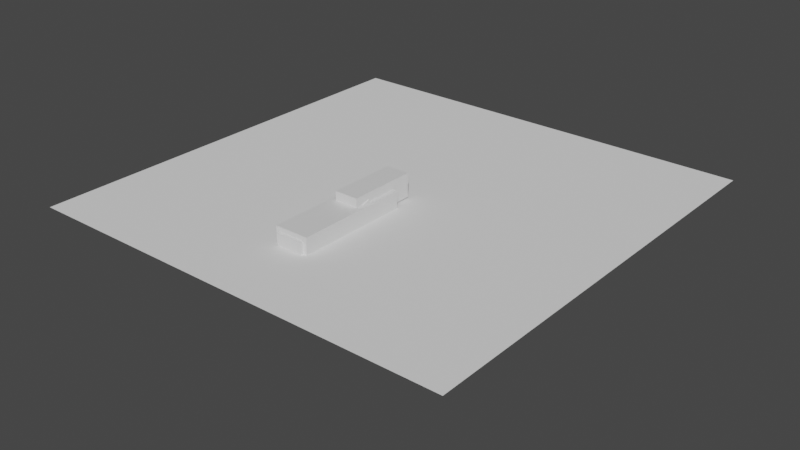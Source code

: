 # Source: pistol.blend  (saved by Blender 2.91.10; exported with 4.5.12 LTS)
import bpy
from mathutils import Matrix  # noqa: F401  (used for matrix-valued properties, if any)

bpy.ops.wm.read_factory_settings(use_empty=True)
scene = bpy.context.scene
scene.name = 'Scene'

# ---- collections
col_collection = bpy.data.collections.new('Collection'); scene.collection.children.link(col_collection)

# ---- materials (node trees are filled in below, after node groups)
mat_default_obj = bpy.data.materials.new('Default OBJ')
mat_default_obj.use_transparent_shadow = False

# ---- material node trees
mat_default_obj.use_nodes = True; mat_default_obj.node_tree.nodes.clear()
_N = mat_default_obj.node_tree.nodes; _L = mat_default_obj.node_tree.links
n0 = _N.new('ShaderNodeBsdfPrincipled'); n0.name = 'Principled BSDF'; n0.location = (10, 300)
n0.distribution = 'GGX'
n0.subsurface_method = 'BURLEY'
n0.inputs[3].default_value = 1.45
n0.inputs[27].default_value = (0.0, 0.0, 0.0, 1.0)
n0.inputs[28].default_value = 1.0
n1 = _N.new('ShaderNodeOutputMaterial'); n1.name = 'Material Output'; n1.location = (320, 270)
_L.new(n0.outputs[0], n1.inputs[0])
n1.is_active_output = True

# ---- world
world_world = bpy.data.worlds.new('World'); scene.world = world_world
world_world.use_nodes = True; world_world.node_tree.nodes.clear()
_N = world_world.node_tree.nodes; _L = world_world.node_tree.links
n0 = _N.new('ShaderNodeOutputWorld'); n0.name = 'World Output'; n0.location = (300, 300)
n1 = _N.new('ShaderNodeBackground'); n1.name = 'Background'; n1.location = (10, 300)
n1.inputs[0].default_value = (0.05088, 0.05088, 0.05088, 1.0)
_L.new(n1.outputs[0], n0.inputs[0])
n0.is_active_output = True
world_world.color = (0.05088, 0.05088, 0.05088)
world_world.use_sun_shadow = False
world_world.sun_shadow_jitter_overblur = 0.0

# ---- meshes
me_cube_001 = bpy.data.meshes.new('Cube.001')
me_cube_001.from_pydata([(-0.03, -0.04839, -0.1571), (-0.03, -0.04839, -0.1571), (-0.03, -0.04839, -0.1571), (-0.03, -0.009566, -0.01225), (-0.03, -0.009566, -0.01225), (-0.03, -0.009566, -0.01225), (-0.03, 0.04839, -0.02778), (-0.03, 0.04839, -0.02778), (-0.03, 0.04839, -0.02778), (-0.03, 0.009566, -0.1727), (-0.03, 0.009566, -0.1727), (-0.03, 0.009566, -0.1727), (0.03, 0.04839, -0.02778), (0.03, 0.04839, -0.02778), (0.03, 0.04839, -0.02778), (0.03, 0.009566, -0.1727), (0.03, 0.009566, -0.1727), (0.03, 0.009566, -0.1727), (0.03, -0.009566, -0.01225), (0.03, -0.009566, -0.01225), (0.03, -0.009566, -0.01225), (0.03, -0.04839, -0.1571), (0.03, -0.04839, -0.1571), (0.03, -0.04839, -0.1571), (-0.03, -0.009566, -0.05888), (-0.03, -0.009566, -0.05888), (-0.03, -0.009566, -0.05888), (-0.03, -0.009566, 0.03247), (-0.03, -0.009566, 0.03247), (-0.03, -0.009566, 0.03247), (-0.03, 0.2455, 0.03247), (-0.03, 0.2455, 0.03247), (-0.03, 0.2455, 0.03247), (-0.03, 0.2455, -0.05888), (-0.03, 0.2455, -0.05888), (-0.03, 0.2455, -0.05888), (0.03, 0.2455, 0.03247), (0.03, 0.2455, 0.03247), (0.03, 0.2455, 0.03247), (0.03, 0.2455, -0.05888), (0.03, 0.2455, -0.05888), (0.03, 0.2455, -0.05888), (0.03, -0.009566, 0.03247), (0.03, -0.009566, 0.03247), (0.03, -0.009566, 0.03247), (0.03, -0.009566, -0.05888), (0.03, -0.009566, -0.05888), (0.03, -0.009566, -0.05888), (-1.074e-14, 0.2605, 0.02057), (-1.074e-14, 0.2605, 0.02057), (-1.074e-14, 0.2605, 0.02057), (-9.823e-15, 0.2305, 0.02057), (-9.823e-15, 0.2305, 0.02057), (-9.823e-15, 0.2305, 0.02057), (0.004097, 0.2305, 0.02017), (0.004097, 0.2305, 0.02017), (0.004097, 0.2305, 0.02017), (0.004097, 0.2605, 0.02017), (0.004097, 0.2605, 0.02017), (0.004097, 0.2605, 0.02017), (0.008036, 0.2305, 0.01898), (0.008036, 0.2305, 0.01898), (0.008036, 0.2305, 0.01898), (0.008036, 0.2605, 0.01898), (0.008036, 0.2605, 0.01898), (0.008036, 0.2605, 0.01898), (0.01167, 0.2305, 0.01704), (0.01167, 0.2305, 0.01704), (0.01167, 0.2305, 0.01704), (0.01167, 0.2605, 0.01704), (0.01167, 0.2605, 0.01704), (0.01167, 0.2605, 0.01704), (0.01485, 0.2305, 0.01442), (0.01485, 0.2305, 0.01442), (0.01485, 0.2305, 0.01442), (0.01485, 0.2605, 0.01442), (0.01485, 0.2605, 0.01442), (0.01485, 0.2605, 0.01442), (0.01746, 0.2305, 0.01124), (0.01746, 0.2305, 0.01124), (0.01746, 0.2305, 0.01124), (0.01746, 0.2605, 0.01124), (0.01746, 0.2605, 0.01124), (0.01746, 0.2605, 0.01124), (0.0194, 0.2305, 0.007611), (0.0194, 0.2305, 0.007611), (0.0194, 0.2305, 0.007611), (0.0194, 0.2605, 0.007611), (0.0194, 0.2605, 0.007611), (0.0194, 0.2605, 0.007611), (0.0206, 0.2305, 0.003671), (0.0206, 0.2305, 0.003671), (0.0206, 0.2305, 0.003671), (0.0206, 0.2605, 0.003671), (0.0206, 0.2605, 0.003671), (0.0206, 0.2605, 0.003671), (0.021, 0.2305, -0.0004259), (0.021, 0.2305, -0.0004259), (0.021, 0.2305, -0.0004259), (0.021, 0.2605, -0.0004259), (0.021, 0.2605, -0.0004259), (0.021, 0.2605, -0.0004259), (0.0206, 0.2305, -0.004522), (0.0206, 0.2305, -0.004522), (0.0206, 0.2305, -0.004522), (0.0206, 0.2605, -0.004522), (0.0206, 0.2605, -0.004522), (0.0206, 0.2605, -0.004522), (0.0194, 0.2305, -0.008462), (0.0194, 0.2305, -0.008462), (0.0194, 0.2305, -0.008462), (0.0194, 0.2605, -0.008462), (0.0194, 0.2605, -0.008462), (0.0194, 0.2605, -0.008462), (0.01746, 0.2305, -0.01209), (0.01746, 0.2305, -0.01209), (0.01746, 0.2305, -0.01209), (0.01746, 0.2605, -0.01209), (0.01746, 0.2605, -0.01209), (0.01746, 0.2605, -0.01209), (0.01485, 0.2305, -0.01527), (0.01485, 0.2305, -0.01527), (0.01485, 0.2305, -0.01527), (0.01485, 0.2605, -0.01527), (0.01485, 0.2605, -0.01527), (0.01485, 0.2605, -0.01527), (0.01167, 0.2305, -0.01789), (0.01167, 0.2305, -0.01789), (0.01167, 0.2305, -0.01789), (0.01167, 0.2605, -0.01789), (0.01167, 0.2605, -0.01789), (0.01167, 0.2605, -0.01789), (0.008036, 0.2305, -0.01983), (0.008036, 0.2305, -0.01983), (0.008036, 0.2305, -0.01983), (0.008036, 0.2605, -0.01983), (0.008036, 0.2605, -0.01983), (0.008036, 0.2605, -0.01983), (0.004097, 0.2305, -0.02102), (0.004097, 0.2305, -0.02102), (0.004097, 0.2305, -0.02102), (0.004097, 0.2605, -0.02102), (0.004097, 0.2605, -0.02102), (0.004097, 0.2605, -0.02102), (-9.507e-15, 0.2305, -0.02143), (-9.507e-15, 0.2305, -0.02143), (-9.507e-15, 0.2305, -0.02143), (-1.042e-14, 0.2605, -0.02143), (-1.042e-14, 0.2605, -0.02143), (-1.042e-14, 0.2605, -0.02143), (-0.004097, 0.2305, -0.02102), (-0.004097, 0.2305, -0.02102), (-0.004097, 0.2305, -0.02102), (-0.004097, 0.2605, -0.02102), (-0.004097, 0.2605, -0.02102), (-0.004097, 0.2605, -0.02102), (-0.008036, 0.2305, -0.01983), (-0.008036, 0.2305, -0.01983), (-0.008036, 0.2305, -0.01983), (-0.008036, 0.2605, -0.01983), (-0.008036, 0.2605, -0.01983), (-0.008036, 0.2605, -0.01983), (-0.01167, 0.2305, -0.01789), (-0.01167, 0.2305, -0.01789), (-0.01167, 0.2305, -0.01789), (-0.01167, 0.2605, -0.01789), (-0.01167, 0.2605, -0.01789), (-0.01167, 0.2605, -0.01789), (-0.01485, 0.2305, -0.01527), (-0.01485, 0.2305, -0.01527), (-0.01485, 0.2305, -0.01527), (-0.01485, 0.2605, -0.01527), (-0.01485, 0.2605, -0.01527), (-0.01485, 0.2605, -0.01527), (-0.01746, 0.2305, -0.01209), (-0.01746, 0.2305, -0.01209), (-0.01746, 0.2305, -0.01209), (-0.01746, 0.2605, -0.01209), (-0.01746, 0.2605, -0.01209), (-0.01746, 0.2605, -0.01209), (-0.0194, 0.2305, -0.008462), (-0.0194, 0.2305, -0.008462), (-0.0194, 0.2305, -0.008462), (-0.0194, 0.2605, -0.008462), (-0.0194, 0.2605, -0.008462), (-0.0194, 0.2605, -0.008462), (-0.0206, 0.2305, -0.004522), (-0.0206, 0.2305, -0.004522), (-0.0206, 0.2305, -0.004522), (-0.0206, 0.2605, -0.004522), (-0.0206, 0.2605, -0.004522), (-0.0206, 0.2605, -0.004522), (-0.021, 0.2305, -0.0004259), (-0.021, 0.2305, -0.0004259), (-0.021, 0.2305, -0.0004259), (-0.021, 0.2605, -0.0004259), (-0.021, 0.2605, -0.0004259), (-0.021, 0.2605, -0.0004259), (-0.0206, 0.2305, 0.003671), (-0.0206, 0.2305, 0.003671), (-0.0206, 0.2305, 0.003671), (-0.0206, 0.2605, 0.003671), (-0.0206, 0.2605, 0.003671), (-0.0206, 0.2605, 0.003671), (-0.0194, 0.2305, 0.007611), (-0.0194, 0.2305, 0.007611), (-0.0194, 0.2305, 0.007611), (-0.0194, 0.2605, 0.007611), (-0.0194, 0.2605, 0.007611), (-0.0194, 0.2605, 0.007611), (-0.01746, 0.2305, 0.01124), (-0.01746, 0.2305, 0.01124), (-0.01746, 0.2305, 0.01124), (-0.01746, 0.2605, 0.01124), (-0.01746, 0.2605, 0.01124), (-0.01746, 0.2605, 0.01124), (-0.01485, 0.2305, 0.01442), (-0.01485, 0.2305, 0.01442), (-0.01485, 0.2305, 0.01442), (-0.01485, 0.2605, 0.01442), (-0.01485, 0.2605, 0.01442), (-0.01485, 0.2605, 0.01442), (-0.01167, 0.2305, 0.01704), (-0.01167, 0.2305, 0.01704), (-0.01167, 0.2305, 0.01704), (-0.01167, 0.2605, 0.01704), (-0.01167, 0.2605, 0.01704), (-0.01167, 0.2605, 0.01704), (-0.008036, 0.2305, 0.01898), (-0.008036, 0.2305, 0.01898), (-0.008036, 0.2305, 0.01898), (-0.008036, 0.2605, 0.01898), (-0.008036, 0.2605, 0.01898), (-0.008036, 0.2605, 0.01898), (-0.004097, 0.2305, 0.02017), (-0.004097, 0.2305, 0.02017), (-0.004097, 0.2305, 0.02017), (-0.004097, 0.2605, 0.02017), (-0.004097, 0.2605, 0.02017), (-0.004097, 0.2605, 0.02017)], [], [(2, 5, 8), (2, 8, 11), (9, 7, 13), (9, 13, 15), (17, 14, 20), (17, 20, 23), (21, 18, 3), (21, 3, 0), (10, 16, 22), (10, 22, 1), (12, 6, 4), (12, 4, 19), (26, 29, 32), (26, 32, 35), (33, 30, 36), (33, 36, 39), (41, 38, 44), (41, 44, 47), (45, 43, 28), (45, 28, 24), (34, 40, 46), (34, 46, 25), (37, 31, 27), (37, 27, 42), (49, 52, 55), (49, 55, 58), (59, 56, 61), (59, 61, 64), (65, 62, 67), (65, 67, 70), (71, 68, 73), (71, 73, 76), (77, 74, 79), (77, 79, 82), (83, 80, 85), (83, 85, 88), (89, 86, 91), (89, 91, 94), (95, 92, 98), (95, 98, 101), (100, 97, 104), (100, 104, 107), (106, 103, 110), (106, 110, 113), (112, 109, 116), (112, 116, 119), (118, 115, 122), (118, 122, 125), (124, 121, 128), (124, 128, 131), (130, 127, 134), (130, 134, 137), (136, 133, 140), (136, 140, 143), (142, 139, 145), (142, 145, 148), (149, 146, 151), (149, 151, 154), (155, 152, 157), (155, 157, 160), (161, 158, 163), (161, 163, 166), (167, 164, 169), (167, 169, 172), (173, 170, 175), (173, 175, 178), (179, 176, 181), (179, 181, 184), (185, 182, 187), (185, 187, 190), (191, 188, 193), (191, 193, 196), (197, 194, 200), (197, 200, 203), (202, 199, 206), (202, 206, 209), (208, 205, 212), (208, 212, 215), (214, 211, 218), (214, 218, 221), (220, 217, 224), (220, 224, 227), (226, 223, 230), (226, 230, 233), (60, 54, 51), (51, 234, 228), (228, 222, 216), (216, 210, 204), (204, 198, 192), (192, 186, 180), (180, 174, 168), (168, 162, 156), (156, 150, 144), (144, 138, 132), (132, 126, 120), (120, 114, 108), (108, 102, 96), (96, 90, 84), (84, 78, 72), (72, 66, 60), (60, 51, 228), (228, 216, 204), (204, 192, 180), (180, 168, 156), (156, 144, 132), (132, 120, 108), (108, 96, 84), (84, 72, 60), (60, 228, 204), (204, 180, 156), (156, 132, 108), (108, 84, 60), (60, 204, 156), (156, 108, 60), (232, 229, 236), (232, 236, 239), (238, 235, 53), (238, 53, 50), (237, 48, 57), (57, 63, 69), (69, 75, 81), (81, 87, 93), (93, 99, 105), (105, 111, 117), (117, 123, 129), (129, 135, 141), (141, 147, 153), (153, 159, 165), (165, 171, 177), (177, 183, 189), (189, 195, 201), (201, 207, 213), (213, 219, 225), (225, 231, 237), (237, 57, 69), (69, 81, 93), (93, 105, 117), (117, 129, 141), (141, 153, 165), (165, 177, 189), (189, 201, 213), (213, 225, 237), (237, 69, 93), (93, 117, 141), (141, 165, 189), (189, 213, 237), (237, 93, 141), (141, 189, 237)])
me_cube_001.polygons.foreach_set('use_smooth', [0, 0, 0, 0, 0, 0, 0, 0, 0, 0, 0, 0, 0, 0, 0, 0, 0, 0, 0, 0, 0, 0, 0, 0, 0, 0, 0, 0, 0, 0, 0, 0, 0, 0, 0, 0, 0, 0, 0, 0, 0, 0, 0, 0, 0, 0, 1, 0, 0, 0, 0, 0, 0, 0, 0, 0, 0, 0, 0, 0, 0, 0, 0, 0, 1, 1, 0, 0, 0, 0, 0, 0, 0, 0, 0, 0, 0, 0, 0, 0, 0, 0, 0, 0, 0, 0, 0, 0, 0, 0, 0, 0, 0, 0, 0, 0, 0, 0, 0, 0, 0, 0, 0, 0, 0, 0, 0, 0, 0, 0, 0, 0, 0, 0, 0, 0, 0, 0, 0, 0, 0, 0, 0, 0, 0, 0, 0, 0, 0, 0, 0, 0, 0, 0, 0, 0, 0, 0, 0, 0, 0, 0, 0, 0, 0, 0, 0, 0])
_uv = me_cube_001.uv_layers.new(name='UVMap')
_uv.uv.foreach_set('vector', [0.375, 0.0, 0.625, 0.0, 0.625, 0.25, 0.375, 0.0, 0.625, 0.25, 0.375, 0.25, 0.375, 0.25, 0.625, 0.25, 0.625, 0.5, 0.375, 0.25, 0.625, 0.5, 0.375, 0.5, 0.375, 0.5, 0.625, 0.5, 0.625, 0.75, 0.375, 0.5, 0.625, 0.75, 0.375, 0.75, 0.375, 0.75, 0.625, 0.75, 0.625, 1.0, 0.375, 0.75, 0.625, 1.0, 0.375, 1.0, 0.125, 0.5, 0.375, 0.5, 0.375, 0.75, 0.125, 0.5, 0.375, 0.75, 0.125, 0.75, 0.625, 0.5, 0.875, 0.5, 0.875, 0.75, 0.625, 0.5, 0.875, 0.75, 0.625, 0.75, 0.375, 0.0, 0.625, 0.0, 0.625, 0.25, 0.375, 0.0, 0.625, 0.25, 0.375, 0.25, 0.375, 0.25, 0.625, 0.25, 0.625, 0.5, 0.375, 0.25, 0.625, 0.5, 0.375, 0.5, 0.375, 0.5, 0.625, 0.5, 0.625, 0.75, 0.375, 0.5, 0.625, 0.75, 0.375, 0.75, 0.375, 0.75, 0.625, 0.75, 0.625, 1.0, 0.375, 0.75, 0.625, 1.0, 0.375, 1.0, 0.125, 0.5, 0.375, 0.5, 0.375, 0.75, 0.125, 0.5, 0.375, 0.75, 0.125, 0.75, 0.625, 0.5, 0.875, 0.5, 0.875, 0.75, 0.625, 0.5, 0.875, 0.75, 0.625, 0.75, 1.0, 0.5, 1.0, 1.0, 0.9688, 1.0, 1.0, 0.5, 0.9688, 1.0, 0.9688, 0.5, 0.9688, 0.5, 0.9688, 1.0, 0.9375, 1.0, 0.9688, 0.5, 0.9375, 1.0, 0.9375, 0.5, 0.9375, 0.5, 0.9375, 1.0, 0.9062, 1.0, 0.9375, 0.5, 0.9062, 1.0, 0.9062, 0.5, 0.9062, 0.5, 0.9062, 1.0, 0.875, 1.0, 0.9062, 0.5, 0.875, 1.0, 0.875, 0.5, 0.875, 0.5, 0.875, 1.0, 0.8438, 1.0, 0.875, 0.5, 0.8438, 1.0, 0.8438, 0.5, 0.8438, 0.5, 0.8438, 1.0, 0.8125, 1.0, 0.8438, 0.5, 0.8125, 1.0, 0.8125, 0.5, 0.8125, 0.5, 0.8125, 1.0, 0.7812, 1.0, 0.8125, 0.5, 0.7812, 1.0, 0.7812, 0.5, 0.7812, 0.5, 0.7812, 1.0, 0.75, 1.0, 0.7812, 0.5, 0.75, 1.0, 0.75, 0.5, 0.75, 0.5, 0.75, 1.0, 0.7188, 1.0, 0.75, 0.5, 0.7188, 1.0, 0.7188, 0.5, 0.7188, 0.5, 0.7188, 1.0, 0.6875, 1.0, 0.7188, 0.5, 0.6875, 1.0, 0.6875, 0.5, 0.6875, 0.5, 0.6875, 1.0, 0.6562, 1.0, 0.6875, 0.5, 0.6562, 1.0, 0.6562, 0.5, 0.6562, 0.5, 0.6562, 1.0, 0.625, 1.0, 0.6562, 0.5, 0.625, 1.0, 0.625, 0.5, 0.625, 0.5, 0.625, 1.0, 0.5938, 1.0, 0.625, 0.5, 0.5938, 1.0, 0.5938, 0.5, 0.5938, 0.5, 0.5938, 1.0, 0.5625, 1.0, 0.5938, 0.5, 0.5625, 1.0, 0.5625, 0.5, 0.5625, 0.5, 0.5625, 1.0, 0.5312, 1.0, 0.5625, 0.5, 0.5312, 1.0, 0.5312, 0.5, 0.5312, 0.5, 0.5312, 1.0, 0.5, 1.0, 0.5312, 0.5, 0.5, 1.0, 0.5, 0.5, 0.5, 0.5, 0.5, 1.0, 0.4688, 1.0, 0.5, 0.5, 0.4688, 1.0, 0.4688, 0.5, 0.4688, 0.5, 0.4688, 1.0, 0.4375, 1.0, 0.4688, 0.5, 0.4375, 1.0, 0.4375, 0.5, 0.4375, 0.5, 0.4375, 1.0, 0.4062, 1.0, 0.4375, 0.5, 0.4062, 1.0, 0.4062, 0.5, 0.4062, 0.5, 0.4062, 1.0, 0.375, 1.0, 0.4062, 0.5, 0.375, 1.0, 0.375, 0.5, 0.375, 0.5, 0.375, 1.0, 0.3438, 1.0, 0.375, 0.5, 0.3438, 1.0, 0.3438, 0.5, 0.3438, 0.5, 0.3438, 1.0, 0.3125, 1.0, 0.3438, 0.5, 0.3125, 1.0, 0.3125, 0.5, 0.3125, 0.5, 0.3125, 1.0, 0.2812, 1.0, 0.3125, 0.5, 0.2812, 1.0, 0.2812, 0.5, 0.2812, 0.5, 0.2812, 1.0, 0.25, 1.0, 0.2812, 0.5, 0.25, 1.0, 0.25, 0.5, 0.25, 0.5, 0.25, 1.0, 0.2188, 1.0, 0.25, 0.5, 0.2188, 1.0, 0.2188, 0.5, 0.2188, 0.5, 0.2188, 1.0, 0.1875, 1.0, 0.2188, 0.5, 0.1875, 1.0, 0.1875, 0.5, 0.1875, 0.5, 0.1875, 1.0, 0.1562, 1.0, 0.1875, 0.5, 0.1562, 1.0, 0.1562, 0.5, 0.1562, 0.5, 0.1562, 1.0, 0.125, 1.0, 0.1562, 0.5, 0.125, 1.0, 0.125, 0.5, 0.125, 0.5, 0.125, 1.0, 0.09375, 1.0, 0.125, 0.5, 0.09375, 1.0, 0.09375, 0.5, 0.09375, 0.5, 0.09375, 1.0, 0.0625, 1.0, 0.09375, 0.5, 0.0625, 1.0, 0.0625, 0.5, 0.3418, 0.4717, 0.2968, 0.4854, 0.25, 0.49, 0.25, 0.49, 0.2032, 0.4854, 0.1582, 0.4717, 0.1582, 0.4717, 0.1167, 0.4496, 0.08029, 0.4197, 0.08029, 0.4197, 0.05045, 0.3833, 0.02827, 0.3418, 0.02827, 0.3418, 0.01461, 0.2968, 0.01, 0.25, 0.01, 0.25, 0.01461, 0.2032, 0.02827, 0.1582, 0.02827, 0.1582, 0.05045, 0.1167, 0.08029, 0.08029, 0.08029, 0.08029, 0.1167, 0.05045, 0.1582, 0.02827, 0.1582, 0.02827, 0.2032, 0.01461, 0.25, 0.01, 0.25, 0.01, 0.2968, 0.01461, 0.3418, 0.02827, 0.3418, 0.02827, 0.3833, 0.05045, 0.4197, 0.08029, 0.4197, 0.08029, 0.4496, 0.1167, 0.4717, 0.1582, 0.4717, 0.1582, 0.4854, 0.2032, 0.49, 0.25, 0.49, 0.25, 0.4854, 0.2968, 0.4717, 0.3418, 0.4717, 0.3418, 0.4496, 0.3833, 0.4197, 0.4197, 0.4197, 0.4197, 0.3833, 0.4496, 0.3418, 0.4717, 0.3418, 0.4717, 0.25, 0.49, 0.1582, 0.4717, 0.1582, 0.4717, 0.08029, 0.4197, 0.02827, 0.3418, 0.02827, 0.3418, 0.01, 0.25, 0.02827, 0.1582, 0.02827, 0.1582, 0.08029, 0.08029, 0.1582, 0.02827, 0.1582, 0.02827, 0.25, 0.01, 0.3418, 0.02827, 0.3418, 0.02827, 0.4197, 0.08029, 0.4717, 0.1582, 0.4717, 0.1582, 0.49, 0.25, 0.4717, 0.3418, 0.4717, 0.3418, 0.4197, 0.4197, 0.3418, 0.4717, 0.3418, 0.4717, 0.1582, 0.4717, 0.02827, 0.3418, 0.02827, 0.3418, 0.02827, 0.1582, 0.1582, 0.02827, 0.1582, 0.02827, 0.3418, 0.02827, 0.4717, 0.1582, 0.4717, 0.1582, 0.4717, 0.3418, 0.3418, 0.4717, 0.3418, 0.4717, 0.02827, 0.3418, 0.1582, 0.02827, 0.1582, 0.02827, 0.4717, 0.1582, 0.3418, 0.4717, 0.0625, 0.5, 0.0625, 1.0, 0.03125, 1.0, 0.0625, 0.5, 0.03125, 1.0, 0.03125, 0.5, 0.03125, 0.5, 0.03125, 1.0, 0.0, 1.0, 0.03125, 0.5, 0.0, 1.0, 0.0, 0.5, 0.7032, 0.4854, 0.75, 0.49, 0.7968, 0.4854, 0.7968, 0.4854, 0.8418, 0.4717, 0.8833, 0.4496, 0.8833, 0.4496, 0.9197, 0.4197, 0.9496, 0.3833, 0.9496, 0.3833, 0.9717, 0.3418, 0.9854, 0.2968, 0.9854, 0.2968, 0.99, 0.25, 0.9854, 0.2032, 0.9854, 0.2032, 0.9717, 0.1582, 0.9496, 0.1167, 0.9496, 0.1167, 0.9197, 0.08029, 0.8833, 0.05045, 0.8833, 0.05045, 0.8418, 0.02827, 0.7968, 0.01461, 0.7968, 0.01461, 0.75, 0.01, 0.7032, 0.01461, 0.7032, 0.01461, 0.6582, 0.02827, 0.6167, 0.05045, 0.6167, 0.05045, 0.5803, 0.08029, 0.5504, 0.1167, 0.5504, 0.1167, 0.5283, 0.1582, 0.5146, 0.2032, 0.5146, 0.2032, 0.51, 0.25, 0.5146, 0.2968, 0.5146, 0.2968, 0.5283, 0.3418, 0.5504, 0.3833, 0.5504, 0.3833, 0.5803, 0.4197, 0.6167, 0.4496, 0.6167, 0.4496, 0.6582, 0.4717, 0.7032, 0.4854, 0.7032, 0.4854, 0.7968, 0.4854, 0.8833, 0.4496, 0.8833, 0.4496, 0.9496, 0.3833, 0.9854, 0.2968, 0.9854, 0.2968, 0.9854, 0.2032, 0.9496, 0.1167, 0.9496, 0.1167, 0.8833, 0.05045, 0.7968, 0.01461, 0.7968, 0.01461, 0.7032, 0.01461, 0.6167, 0.05045, 0.6167, 0.05045, 0.5504, 0.1167, 0.5146, 0.2032, 0.5146, 0.2032, 0.5146, 0.2968, 0.5504, 0.3833, 0.5504, 0.3833, 0.6167, 0.4496, 0.7032, 0.4854, 0.7032, 0.4854, 0.8833, 0.4496, 0.9854, 0.2968, 0.9854, 0.2968, 0.9496, 0.1167, 0.7968, 0.01461, 0.7968, 0.01461, 0.6167, 0.05045, 0.5146, 0.2032, 0.5146, 0.2032, 0.5504, 0.3833, 0.7032, 0.4854, 0.7032, 0.4854, 0.9854, 0.2968, 0.7968, 0.01461, 0.7968, 0.01461, 0.5146, 0.2032, 0.7032, 0.4854])
me_cube_001.materials.append(mat_default_obj)
me_cube_001.use_remesh_fix_poles = True
me_cube_001.use_remesh_preserve_attributes = False
me_cube_001.use_mirror_vertex_groups = False
me_cube_001.update()
me_cube_001.normals_split_custom_set([tuple(v) for v in zip(*[iter([-1.0, -2.587e-08, 0.0, -1.0, -2.587e-08, 0.0, -1.0, -2.587e-08, 0.0, -1.0, 0.0, 0.0, -1.0, 0.0, 0.0, -1.0, 0.0, 0.0, 0.0, 0.9659, -0.2588, 0.0, 0.9659, -0.2588, 0.0, 0.9659, -0.2588, 0.0, 0.9659, -0.2588, 0.0, 0.9659, -0.2588, 0.0, 0.9659, -0.2588, 1.0, 2.587e-08, 0.0, 1.0, 2.587e-08, 0.0, 1.0, 2.587e-08, 0.0, 1.0, 0.0, 0.0, 1.0, 0.0, 0.0, 1.0, 0.0, 0.0, 0.0, -0.9659, 0.2588, 0.0, -0.9659, 0.2588, 0.0, -0.9659, 0.2588, 0.0, -0.9659, 0.2588, 0.0, -0.9659, 0.2588, 0.0, -0.9659, 0.2588, 0.0, -0.2588, -0.9659, 0.0, -0.2588, -0.9659, 0.0, -0.2588, -0.9659, 0.0, -0.2588, -0.9659, 0.0, -0.2588, -0.9659, 0.0, -0.2588, -0.9659, 0.0, 0.2588, 0.9659, 0.0, 0.2588, 0.9659, 0.0, 0.2588, 0.9659, 0.0, 0.2588, 0.9659, 0.0, 0.2588, 0.9659, 0.0, 0.2588, 0.9659, -1.0, 7.195e-09, 0.0, -1.0, 7.195e-09, 0.0, -1.0, 7.195e-09, 0.0, -1.0, 0.0, 0.0, -1.0, 0.0, 0.0, -1.0, 0.0, 0.0, 0.0, 1.0, 0.0, 0.0, 1.0, 0.0, 0.0, 1.0, 0.0, 0.0, 1.0, 3.398e-07, 0.0, 1.0, 3.398e-07, 0.0, 1.0, 3.398e-07, 1.0, -1.279e-08, 0.0, 1.0, -1.279e-08, 0.0, 1.0, -1.279e-08, 0.0, 1.0, 1.999e-08, 0.0, 1.0, 1.999e-08, 0.0, 1.0, 1.999e-08, 0.0, 0.0, -1.0, -2.549e-07, 0.0, -1.0, -2.549e-07, 0.0, -1.0, -2.549e-07, 0.0, -1.0, -2.549e-07, 0.0, -1.0, -2.549e-07, 0.0, -1.0, -2.549e-07, 0.0, 1.022e-07, -1.0, 0.0, 1.022e-07, -1.0, 0.0, 1.022e-07, -1.0, 0.0, 1.022e-07, -1.0, 0.0, 1.022e-07, -1.0, 0.0, 1.022e-07, -1.0, 0.0, -1.022e-07, 1.0, 0.0, -1.022e-07, 1.0, 0.0, -1.022e-07, 1.0, 0.0, -1.022e-07, 1.0, 0.0, -1.022e-07, 1.0, 0.0, -1.022e-07, 1.0, 0.09789, -1.233e-07, 0.9952, 0.09789, -1.233e-07, 0.9952, 0.09789, -1.233e-07, 0.9952, 0.09789, -1.238e-07, 0.9952, 0.09789, -1.238e-07, 0.9952, 0.09789, -1.238e-07, 0.9952, 0.2903, -1.105e-07, 0.9569, 0.2903, -1.105e-07, 0.9569, 0.2903, -1.105e-07, 0.9569, 0.2903, -1.24e-07, 0.9569, 0.2903, -1.24e-07, 0.9569, 0.2903, -1.24e-07, 0.9569, 0.4714, -1.178e-07, 0.8819, 0.4714, -1.178e-07, 0.8819, 0.4714, -1.178e-07, 0.8819, 0.4714, -1.147e-07, 0.8819, 0.4714, -1.147e-07, 0.8819, 0.4714, -1.147e-07, 0.8819, 0.6343, -5.892e-08, 0.7731, 0.6343, -5.892e-08, 0.7731, 0.6343, -5.892e-08, 0.7731, 0.6343, -1.299e-07, 0.7731, 0.6343, -1.299e-07, 0.7731, 0.6343, -1.299e-07, 0.7731, 0.773, -5.89e-08, 0.6344, 0.773, -5.89e-08, 0.6344, 0.773, -5.89e-08, 0.6344, 0.773, -1.107e-07, 0.6344, 0.773, -1.107e-07, 0.6344, 0.773, -1.107e-07, 0.6344, 0.8819, 0.0, 0.4713, 0.8819, 0.0, 0.4713, 0.8819, 0.0, 0.4713, 0.8819, -8.151e-08, 0.4713, 0.8819, -8.151e-08, 0.4713, 0.8819, -8.151e-08, 0.4713, 0.957, 1.178e-07, 0.2902, 0.957, 1.178e-07, 0.2902, 0.957, 1.178e-07, 0.2902, 0.957, -6.691e-08, 0.2902, 0.957, -6.691e-08, 0.2902, 0.957, -6.691e-08, 0.2902, 0.9952, -1.178e-07, 0.09813, 0.9952, -1.178e-07, 0.09813, 0.9952, -1.178e-07, 0.09813, 0.9952, 1.192e-07, 0.09813, 0.9952, 1.192e-07, 0.09813, 0.9952, 1.192e-07, 0.09813, 0.9952, 0.0, -0.09816, 0.9952, 0.0, -0.09816, 0.9952, 0.0, -0.09816, 0.9952, -2.675e-08, -0.09816, 0.9952, -2.675e-08, -0.09816, 0.9952, -2.675e-08, -0.09816, 0.957, 0.0, -0.2902, 0.957, 0.0, -0.2902, 0.957, 0.0, -0.2902, 0.957, 7.857e-09, -0.2902, 0.957, 7.857e-09, -0.2902, 0.957, 7.857e-09, -0.2902, 0.882, 0.0, -0.4712, 0.882, 0.0, -0.4712, 0.882, 0.0, -0.4712, 0.882, 1.249e-07, -0.4712, 0.882, 1.249e-07, -0.4712, 0.882, 1.249e-07, -0.4712, 0.7729, 5.891e-08, -0.6345, 0.7729, 5.891e-08, -0.6345, 0.7729, 5.891e-08, -0.6345, 0.7729, 1.057e-07, -0.6345, 0.7729, 1.057e-07, -0.6345, 0.7729, 1.057e-07, -0.6345, 0.6343, 1.178e-07, -0.7731, 0.6343, 1.178e-07, -0.7731, 0.6343, 1.178e-07, -0.7731, 0.6343, 6.204e-08, -0.7731, 0.6343, 6.204e-08, -0.7731, 0.6343, 6.204e-08, -0.7731, 0.4714, 1.178e-07, -0.8819, 0.4714, 1.178e-07, -0.8819, 0.4714, 1.178e-07, -0.8819, 0.4714, 1.043e-07, -0.8819, 0.4714, 1.043e-07, -0.8819, 0.4714, 1.043e-07, -0.8819, 0.2903, 1.252e-07, -0.9569, 0.2903, 1.252e-07, -0.9569, 0.2903, 1.252e-07, -0.9569, 0.2903, 1.137e-07, -0.9569, 0.2903, 1.137e-07, -0.9569, 0.2903, 1.137e-07, -0.9569, 0.09813, 1.243e-07, -0.9952, 0.09813, 1.243e-07, -0.9952, 0.09813, 1.243e-07, -0.9952, 0.09813, 1.233e-07, -0.9952, 0.09813, 1.233e-07, -0.9952, 0.09813, 1.233e-07, -0.9952, -0.09813, 1.243e-07, -0.9952, -0.09813, 1.243e-07, -0.9952, -0.09813, 1.243e-07, -0.9952, -0.09813, 1.229e-07, -0.9952, -0.09813, 1.229e-07, -0.9952, -0.09813, 1.229e-07, -0.9952, -0.2903, 1.178e-07, -0.9569, -0.2903, 1.178e-07, -0.9569, -0.2903, 1.178e-07, -0.9569, -0.2903, 1.166e-07, -0.9569, -0.2903, 1.166e-07, -0.9569, -0.2903, 1.166e-07, -0.9569, -0.4714, 1.178e-07, -0.8819, -0.4714, 1.178e-07, -0.8819, -0.4714, 1.178e-07, -0.8819, -0.4714, 1.147e-07, -0.8819, -0.4714, 1.147e-07, -0.8819, -0.4714, 1.147e-07, -0.8819, -0.6343, 1.178e-07, -0.7731, -0.6343, 1.178e-07, -0.7731, -0.6343, 1.178e-07, -0.7731, -0.6343, 7.102e-08, -0.7731, -0.6343, 7.102e-08, -0.7731, -0.6343, 7.102e-08, -0.7731, -0.7729, 1.063e-07, -0.6345, -0.7729, 5.891e-08, -0.6345, -0.7729, 6.341e-08, -0.6345, -0.7729, 1.063e-07, -0.6345, -0.7729, 6.341e-08, -0.6345, -0.7729, 1.108e-07, -0.6345, -0.882, 0.0, -0.4712, -0.882, 0.0, -0.4712, -0.882, 0.0, -0.4712, -0.882, 1.1e-07, -0.4712, -0.882, 1.1e-07, -0.4712, -0.882, 1.1e-07, -0.4712, -0.957, 0.0, -0.2902, -0.957, 0.0, -0.2902, -0.957, 0.0, -0.2902, -0.957, 2.674e-08, -0.2902, -0.957, 2.674e-08, -0.2902, -0.957, 2.674e-08, -0.2902, -0.9952, 1.179e-07, -0.09816, -0.9952, 1.179e-07, -0.09816, -0.9952, 1.179e-07, -0.09816, -0.9952, -1.193e-07, -0.09816, -0.9952, -1.193e-07, -0.09816, -0.9952, -1.193e-07, -0.09816, -0.9952, -1.178e-07, 0.09813, -0.9952, -1.178e-07, 0.09813, -0.9952, -1.178e-07, 0.09813, -0.9952, 6.692e-08, 0.09813, -0.9952, 6.692e-08, 0.09813, -0.9952, 6.692e-08, 0.09813, -0.957, 0.0, 0.2902, -0.957, 0.0, 0.2902, -0.957, 0.0, 0.2902, -0.957, -3.633e-08, 0.2902, -0.957, -3.633e-08, 0.2902, -0.957, -3.633e-08, 0.2902, -0.8819, -1.179e-07, 0.4713, -0.8819, -1.179e-07, 0.4713, -0.8819, -1.179e-07, 0.4713, -0.8819, -7.067e-09, 0.4713, -0.8819, -7.067e-09, 0.4713, -0.8819, -7.067e-09, 0.4713, -0.773, -5.89e-08, 0.6344, -0.773, -5.89e-08, 0.6344, -0.773, -5.89e-08, 0.6344, -0.773, -1.057e-07, 0.6344, -0.773, -1.057e-07, 0.6344, -0.773, -1.057e-07, 0.6344, -0.6343, -5.892e-08, 0.7731, -0.6343, -5.892e-08, 0.7731, -0.6343, -5.892e-08, 0.7731, -0.6343, -1.21e-07, 0.7731, -0.6343, -1.21e-07, 0.7731, -0.6343, -1.21e-07, 0.7731, -0.4714, -1.178e-07, 0.8819, -0.4714, -1.178e-07, 0.8819, -0.4714, -1.178e-07, 0.8819, -0.4714, -1.043e-07, 0.8819, -0.4714, -1.043e-07, 0.8819, -0.4714, -1.043e-07, 0.8819, 0.0, -1.0, 0.0, 0.0, -1.0, 0.0, 0.0, -1.0, 0.0, 0.0, -1.0, 0.0, 0.0, -1.0, 0.0, 0.0, -1.0, 0.0, 0.0, -1.0, 0.0, 0.0, -1.0, 0.0, 0.0, -1.0, 0.0, 0.0, -1.0, -3.521e-05, 0.0, -1.0, -3.521e-05, 0.0, -1.0, -3.521e-05, 0.0, -1.0, -4.404e-06, 0.0, -1.0, -4.404e-06, 0.0, -1.0, -4.404e-06, 0.0, -1.0, 0.0, 0.0, -1.0, 0.0, 0.0, -1.0, 0.0, 0.0, -1.0, 3.516e-05, 0.0, -1.0, 3.516e-05, 0.0, -1.0, 3.516e-05, 0.0, -1.0, 0.0, 0.0, -1.0, 0.0, 0.0, -1.0, 0.0, 0.0, -1.0, 0.0, 0.0, -1.0, 0.0, 0.0, -1.0, 0.0, 0.0, -1.0, 0.0, 0.0, -1.0, 0.0, 0.0, -1.0, 0.0, 0.0, -1.0, 0.0, 0.0, -1.0, 0.0, 0.0, -1.0, 0.0, 0.0, -1.0, 3.516e-05, 0.0, -1.0, 3.516e-05, 0.0, -1.0, 3.516e-05, 0.0, -1.0, 4.406e-06, 0.0, -1.0, 4.406e-06, 0.0, -1.0, 4.406e-06, 0.0, -1.0, 0.0, 0.0, -1.0, 0.0, 0.0, -1.0, 0.0, 0.0, -1.0, -3.521e-05, 0.0, -1.0, -3.521e-05, 0.0, -1.0, -3.521e-05, 0.0, -1.0, 0.0, 0.0, -1.0, 0.0, 0.0, -1.0, 0.0, 0.0, -1.0, 0.0, 0.0, -1.0, 0.0, 0.0, -1.0, 0.0, 0.0, -1.0, 9.061e-06, 0.0, -1.0, 9.061e-06, 0.0, -1.0, 9.061e-06, 0.0, -1.0, 0.0, 0.0, -1.0, 0.0, 0.0, -1.0, 0.0, 0.0, -1.0, -9.061e-06, 0.0, -1.0, -9.061e-06, 0.0, -1.0, -9.061e-06, 0.0, -1.0, 0.0, 0.0, -1.0, 0.0, 0.0, -1.0, 0.0, 0.0, -1.0, -9.061e-06, 0.0, -1.0, -9.061e-06, 0.0, -1.0, -9.061e-06, 0.0, -1.0, 0.0, 0.0, -1.0, 0.0, 0.0, -1.0, 0.0, 0.0, -1.0, 9.061e-06, 0.0, -1.0, 9.061e-06, 0.0, -1.0, 9.061e-06, 0.0, -1.0, -2.549e-06, 0.0, -1.0, -2.549e-06, 0.0, -1.0, -2.549e-06, 0.0, -1.0, 0.0, 0.0, -1.0, 0.0, 0.0, -1.0, 0.0, 0.0, -1.0, 2.549e-06, 0.0, -1.0, 2.549e-06, 0.0, -1.0, 2.549e-06, 0.0, -1.0, 0.0, 0.0, -1.0, 0.0, 0.0, -1.0, 0.0, 0.0, -1.0, 5.28e-07, 0.0, -1.0, 5.28e-07, 0.0, -1.0, 5.28e-07, 0.0, -1.0, -5.28e-07, 0.0, -1.0, -5.28e-07, 0.0, -1.0, -5.28e-07, -0.2903, -1.178e-07, 0.9569, -0.2903, -1.178e-07, 0.9569, -0.2903, -1.178e-07, 0.9569, -0.2903, -1.211e-07, 0.9569, -0.2903, -1.211e-07, 0.9569, -0.2903, -1.211e-07, 0.9569, -0.09789, -1.243e-07, 0.9952, -0.09789, -1.243e-07, 0.9952, -0.09789, -1.243e-07, 0.9952, -0.09789, -1.233e-07, 0.9952, -0.09789, -1.233e-07, 0.9952, -0.09789, -1.233e-07, 0.9952, 0.0, 1.0, 0.0, 0.0, 1.0, 0.0, 0.0, 1.0, 0.0, 0.0, 1.0, 3.521e-05, 0.0, 1.0, 3.521e-05, 0.0, 1.0, 3.521e-05, 0.0, 1.0, -3.519e-05, 0.0, 1.0, -3.519e-05, 0.0, 1.0, -3.519e-05, 0.0, 1.0, -1.761e-05, 0.0, 1.0, -1.761e-05, 0.0, 1.0, -1.761e-05, 0.0, 1.0, 0.0, 0.0, 1.0, 0.0, 0.0, 1.0, 0.0, 0.0, 1.0, 3.523e-05, 0.0, 1.0, 3.523e-05, 0.0, 1.0, 3.523e-05, 0.0, 1.0, 3.522e-05, 0.0, 1.0, 3.522e-05, 0.0, 1.0, 3.522e-05, 0.0, 1.0, -7.041e-05, 0.0, 1.0, -7.041e-05, 0.0, 1.0, -7.041e-05, 0.0, 1.0, 0.0, 0.0, 1.0, 0.0, 0.0, 1.0, 0.0, 0.0, 1.0, -3.521e-05, 0.0, 1.0, -3.521e-05, 0.0, 1.0, -3.521e-05, 0.0, 1.0, 3.522e-05, 0.0, 1.0, 3.522e-05, 0.0, 1.0, 3.522e-05, 0.0, 1.0, 1.761e-05, 0.0, 1.0, 1.761e-05, 0.0, 1.0, 1.761e-05, 0.0, 1.0, 0.0, 0.0, 1.0, 0.0, 0.0, 1.0, 0.0, 0.0, 1.0, -3.522e-05, 0.0, 1.0, -3.522e-05, 0.0, 1.0, -3.522e-05, 0.0, 1.0, -3.519e-05, 0.0, 1.0, -3.519e-05, 0.0, 1.0, -3.519e-05, 0.0, 1.0, 7.041e-05, 0.0, 1.0, 7.041e-05, 0.0, 1.0, 7.041e-05, 0.0, 1.0, -1.812e-05, 0.0, 1.0, -1.812e-05, 0.0, 1.0, -1.812e-05, 0.0, 1.0, 4.53e-06, 0.0, 1.0, 4.53e-06, 0.0, 1.0, 4.53e-06, 0.0, 1.0, 0.0, 0.0, 1.0, 0.0, 0.0, 1.0, 0.0, 0.0, 1.0, -1.813e-05, 0.0, 1.0, -1.813e-05, 0.0, 1.0, -1.813e-05, 0.0, 1.0, 1.812e-05, 0.0, 1.0, 1.812e-05, 0.0, 1.0, 1.812e-05, 0.0, 1.0, -4.529e-06, 0.0, 1.0, -4.529e-06, 0.0, 1.0, -4.529e-06, 0.0, 1.0, 0.0, 0.0, 1.0, 0.0, 0.0, 1.0, 0.0, 0.0, 1.0, 1.813e-05, 0.0, 1.0, 1.813e-05, 0.0, 1.0, 1.813e-05, 0.0, 1.0, -2.549e-06, 0.0, 1.0, -2.549e-06, 0.0, 1.0, -2.549e-06, 0.0, 1.0, 0.0, 0.0, 1.0, 0.0, 0.0, 1.0, 0.0, 0.0, 1.0, 2.549e-06, 0.0, 1.0, 2.549e-06, 0.0, 1.0, 2.549e-06, 0.0, 1.0, 0.0, 0.0, 1.0, 0.0, 0.0, 1.0, 0.0, 0.0, 1.0, 1.056e-06, 0.0, 1.0, 1.056e-06, 0.0, 1.0, 1.056e-06, 0.0, 1.0, -1.056e-06, 0.0, 1.0, -1.056e-06, 0.0, 1.0, -1.056e-06])] * 3)])
me_cube_003 = bpy.data.meshes.new('Cube.003')
me_cube_003.from_pydata([(-0.039, -0.01492, -0.03104), (-0.039, -0.01492, -0.03104), (-0.039, -0.01492, -0.03104), (-0.039, -0.01492, 0.03888), (-0.039, -0.01492, 0.03888), (-0.039, -0.01492, 0.03888), (-0.039, 0.2455, 0.03888), (-0.039, 0.2455, 0.03888), (-0.039, 0.2455, 0.03888), (-0.039, 0.2455, -0.03104), (-0.039, 0.2455, -0.03104), (-0.039, 0.2455, -0.03104), (0.039, 0.2455, 0.03888), (0.039, 0.2455, 0.03888), (0.039, 0.2455, 0.03888), (0.039, 0.2455, -0.03104), (0.039, 0.2455, -0.03104), (0.039, 0.2455, -0.03104), (0.039, -0.01492, 0.03888), (0.039, -0.01492, 0.03888), (0.039, -0.01492, 0.03888), (0.039, -0.01492, -0.03104), (0.039, -0.01492, -0.03104), (0.039, -0.01492, -0.03104)], [], [(2, 5, 8), (2, 8, 11), (9, 6, 12), (9, 12, 15), (17, 14, 20), (17, 20, 23), (21, 19, 4), (21, 4, 0), (10, 16, 22), (10, 22, 1), (13, 7, 3), (13, 3, 18)])
_uv = me_cube_003.uv_layers.new(name='UVMap')
_uv.uv.foreach_set('vector', [0.375, 0.0, 0.625, 0.0, 0.625, 0.25, 0.375, 0.0, 0.625, 0.25, 0.375, 0.25, 0.375, 0.25, 0.625, 0.25, 0.625, 0.5, 0.375, 0.25, 0.625, 0.5, 0.375, 0.5, 0.375, 0.5, 0.625, 0.5, 0.625, 0.75, 0.375, 0.5, 0.625, 0.75, 0.375, 0.75, 0.375, 0.75, 0.625, 0.75, 0.625, 1.0, 0.375, 0.75, 0.625, 1.0, 0.375, 1.0, 0.125, 0.5, 0.375, 0.5, 0.375, 0.75, 0.125, 0.5, 0.375, 0.75, 0.125, 0.75, 0.625, 0.5, 0.875, 0.5, 0.875, 0.75, 0.625, 0.5, 0.875, 0.75, 0.625, 0.75])
me_cube_003.materials.append(mat_default_obj)
me_cube_003.use_remesh_fix_poles = True
me_cube_003.use_remesh_preserve_attributes = False
me_cube_003.use_mirror_vertex_groups = False
me_cube_003.update()
me_cube_003.normals_split_custom_set([tuple(v) for v in zip(*[iter([-1.0, -2.251e-08, 0.0, -1.0, -2.251e-08, 0.0, -1.0, -2.251e-08, 0.0, -1.0, 2.558e-08, 0.0, -1.0, 2.558e-08, 0.0, -1.0, 2.558e-08, 0.0, 0.0, 1.0, 6.83e-07, 0.0, 1.0, 6.83e-07, 0.0, 1.0, 6.83e-07, 0.0, 1.0, 0.0, 0.0, 1.0, 0.0, 0.0, 1.0, 0.0, 1.0, 3.069e-09, 0.0, 1.0, 3.069e-09, 0.0, 1.0, 3.069e-09, 0.0, 1.0, 0.0, 0.0, 1.0, 0.0, 0.0, 1.0, 0.0, 0.0, 0.0, -1.0, -1.708e-07, 0.0, -1.0, -1.708e-07, 0.0, -1.0, -1.708e-07, 0.0, -1.0, -1.708e-07, 0.0, -1.0, -1.708e-07, 0.0, -1.0, -1.708e-07, 0.0, 7.153e-08, -1.0, 0.0, 7.153e-08, -1.0, 0.0, 7.153e-08, -1.0, 0.0, 7.153e-08, -1.0, 0.0, 7.153e-08, -1.0, 0.0, 7.153e-08, -1.0, 0.0, -7.153e-08, 1.0, 0.0, -7.153e-08, 1.0, 0.0, -7.153e-08, 1.0, 0.0, -7.153e-08, 1.0, 0.0, -7.153e-08, 1.0, 0.0, -7.153e-08, 1.0])] * 3)])
me_cube_004 = bpy.data.meshes.new('Cube.004')
me_cube_004.from_pydata([(-0.027, -0.04913, -0.171), (-0.027, -0.04913, -0.171), (-0.027, -0.04913, -0.171), (-0.027, -0.008609, -0.02027), (-0.027, -0.008609, -0.02027), (-0.027, -0.008609, -0.02027), (-0.027, 0.04355, -0.03425), (-0.027, 0.04355, -0.03425), (-0.027, 0.04355, -0.03425), (-0.027, 0.00303, -0.1849), (-0.027, 0.00303, -0.1849), (-0.027, 0.00303, -0.1849), (0.027, 0.04355, -0.03425), (0.027, 0.04355, -0.03425), (0.027, 0.04355, -0.03425), (0.027, 0.00303, -0.1849), (0.027, 0.00303, -0.1849), (0.027, 0.00303, -0.1849), (0.027, -0.008609, -0.02027), (0.027, -0.008609, -0.02027), (0.027, -0.008609, -0.02027), (0.027, -0.04913, -0.171), (0.027, -0.04913, -0.171), (0.027, -0.04913, -0.171)], [], [(2, 5, 8), (2, 8, 11), (9, 7, 13), (9, 13, 15), (17, 14, 20), (17, 20, 23), (21, 18, 3), (21, 3, 0), (10, 16, 22), (10, 22, 1), (12, 6, 4), (12, 4, 19)])
_uv = me_cube_004.uv_layers.new(name='UVMap')
_uv.uv.foreach_set('vector', [0.375, 0.0, 0.625, 0.0, 0.625, 0.25, 0.375, 0.0, 0.625, 0.25, 0.375, 0.25, 0.375, 0.25, 0.625, 0.25, 0.625, 0.5, 0.375, 0.25, 0.625, 0.5, 0.375, 0.5, 0.375, 0.5, 0.625, 0.5, 0.625, 0.75, 0.375, 0.5, 0.625, 0.75, 0.375, 0.75, 0.375, 0.75, 0.625, 0.75, 0.625, 1.0, 0.375, 0.75, 0.625, 1.0, 0.375, 1.0, 0.125, 0.5, 0.375, 0.5, 0.375, 0.75, 0.125, 0.5, 0.375, 0.75, 0.125, 0.75, 0.625, 0.5, 0.875, 0.5, 0.875, 0.75, 0.625, 0.5, 0.875, 0.75, 0.625, 0.75])
me_cube_004.materials.append(mat_default_obj)
me_cube_004.use_remesh_fix_poles = True
me_cube_004.use_remesh_preserve_attributes = False
me_cube_004.use_mirror_vertex_groups = False
me_cube_004.update()
me_cube_004.normals_split_custom_set([tuple(v) for v in zip(*[iter([-1.0, 0.0, 0.0, -1.0, 0.0, 0.0, -1.0, 0.0, 0.0, -1.0, 0.0, 0.0, -1.0, 0.0, 0.0, -1.0, 0.0, 0.0, 0.0, 0.9657, -0.2597, 0.0, 0.9657, -0.2597, 0.0, 0.9657, -0.2597, 0.0, 0.9657, -0.2597, 0.0, 0.9657, -0.2597, 0.0, 0.9657, -0.2597, 1.0, -5.526e-08, 0.0, 1.0, -5.526e-08, 0.0, 1.0, -5.526e-08, 0.0, 1.0, 1.105e-07, 0.0, 1.0, 1.105e-07, 0.0, 1.0, 1.105e-07, 0.0, 0.0, -0.9657, 0.2597, 0.0, -0.9657, 0.2597, 0.0, -0.9657, 0.2597, 0.0, -0.9657, 0.2597, 0.0, -0.9657, 0.2597, 0.0, -0.9657, 0.2597, 0.0, -0.2588, -0.9659, 0.0, -0.2588, -0.9659, 0.0, -0.2588, -0.9659, 0.0, -0.2588, -0.9659, 0.0, -0.2588, -0.9659, 0.0, -0.2588, -0.9659, 0.0, 0.2588, 0.9659, 0.0, 0.2588, 0.9659, 0.0, 0.2588, 0.9659, 0.0, 0.2588, 0.9659, 0.0, 0.2588, 0.9659, 0.0, 0.2588, 0.9659])] * 3)])
me_plane = bpy.data.meshes.new('Plane')
me_plane.from_pydata([(-0.5, -0.5, 0.0), (0.5, -0.5, 0.0), (-0.5, 0.5, 0.0), (0.5, 0.5, 0.0)], [], [(0, 1, 3, 2)])
_uv = me_plane.uv_layers.new(name='UVMap')
_uv.uv.foreach_set('vector', [0.0, 0.0, 1.0, 0.0, 1.0, 1.0, 0.0, 1.0])
me_plane.use_remesh_fix_poles = True
me_plane.use_remesh_preserve_attributes = False
me_plane.use_mirror_vertex_groups = False
me_plane.update()
arm_armature = bpy.data.armatures.new('Armature')  # bones are not reproduced

# ---- objects
ob_armature = bpy.data.objects.new('Armature', arm_armature)
ob_chassis = bpy.data.objects.new('Chassis', me_cube_001)
ob_slide = bpy.data.objects.new('Slide', me_cube_003)
ob_mag = bpy.data.objects.new('Mag', me_cube_004)
ob_plane = bpy.data.objects.new('Plane', me_plane)

# ---- transforms, parenting, visibility, modifiers, constraints
ob_armature.location = (0.0, 0.0, 0.0)
ob_armature.rotation_mode = 'QUATERNION'
ob_armature.rotation_quaternion = (1.0, 0.0, 0.0, 0.0)
ob_armature.show_in_front = True
ob_armature.lineart.crease_threshold = 0.0
ob_chassis.parent = ob_armature
ob_chassis.matrix_parent_inverse = Matrix(((1.0, 2.288e-07, -6.715e-08, -5.92e-09), (-2.132e-14, 0.2816, 0.9595, -0.1578), (2.384e-07, -0.9595, 0.2816, 0.02483), (-0.0, -0.0, -0.0, 1.0)))
ob_chassis.location = (0.0, 0.0, 0.0)
ob_chassis.rotation_mode = 'QUATERNION'
ob_chassis.rotation_quaternion = (1.0, 0.0, 0.0, 0.0)
ob_chassis.lineart.crease_threshold = 0.0
_m = ob_chassis.modifiers.new('Armature', 'ARMATURE')
_m.object = ob_armature
ob_slide.parent = ob_armature
ob_slide.matrix_parent_inverse = Matrix(((1.0, 2.842e-14, 1.421e-14, 7.511e-15), (-2.842e-14, 1.0, 2.98e-08, -0.3003), (-2.842e-14, 2.98e-08, 1.0, -0.001399), (0.0, -0.0, -0.0, 1.0)))
ob_slide.location = (0.0, 0.0, 0.0)
ob_slide.rotation_mode = 'QUATERNION'
ob_slide.rotation_quaternion = (1.0, 0.0, 0.0, 0.0)
ob_slide.lineart.crease_threshold = 0.0
_m = ob_slide.modifiers.new('Armature', 'ARMATURE')
_m.object = ob_armature
ob_mag.parent = ob_armature
ob_mag.matrix_parent_inverse = Matrix(((1.0, -2.184e-15, -8.15e-15, -4.982e-16), (-1.054e-14, 0.2588, 0.9659, 0.01431), (1.189e-14, -0.9659, 0.2588, 0.05393), (-0.0, 0.0, -0.0, 1.0)))
ob_mag.location = (0.0, 0.0, 0.0)
ob_mag.rotation_mode = 'QUATERNION'
ob_mag.rotation_quaternion = (1.0, 0.0, 0.0, 0.0)
ob_mag.lineart.crease_threshold = 0.0
ob_plane.parent = ob_armature
ob_plane.location = (0.0, 0.0, 0.0)
ob_plane.lineart.crease_threshold = 0.0
_vg = ob_plane.vertex_groups.new(name='MainBone')
_vg = ob_plane.vertex_groups.new(name='MagBone')
for _i, _w in zip([0, 1, 2, 3], [0.5874, 0.5874, 0.3159, 0.3159]): _vg.add([_i], _w, 'REPLACE')
_vg = ob_plane.vertex_groups.new(name='SlideBone')
for _i, _w in zip([0, 1, 2, 3], [0.4126, 0.4126, 0.6841, 0.6841]): _vg.add([_i], _w, 'REPLACE')
_vg = ob_plane.vertex_groups.new(name='OffhandBone')
_m = ob_plane.modifiers.new('Armature', 'ARMATURE')
_m.object = ob_armature

# ---- collection membership
scene.collection.objects.link(ob_armature)
scene.collection.objects.link(ob_chassis)
scene.collection.objects.link(ob_slide)
scene.collection.objects.link(ob_mag)
col_collection.objects.link(ob_plane)

# ---- scene / render settings (as saved in the file)
scene.frame_start = 1; scene.frame_end = 250; scene.frame_set(1)
scene.render.engine = 'BLENDER_EEVEE_NEXT'
scene.cycles.use_denoising = False
scene.cycles.samples = 128
scene.cycles.sampling_pattern = 'TABULATED_SOBOL'
scene.cycles.use_adaptive_sampling = False
scene.cycles.use_light_tree = False
scene.view_settings.view_transform = 'Filmic'
bpy.context.view_layer.update()

# ---- added for rendering (the .blend has no active camera and no usable light): camera, sun
cam_auto = bpy.data.cameras.new('AutoCamera')
cam_auto.lens = 50.0
cam_auto.sensor_width = 36.0
cam_auto.clip_end = 1000.0
ob_auto_camera = bpy.data.objects.new('AutoCamera', cam_auto)
scene.collection.objects.link(ob_auto_camera)
ob_auto_camera.location = (1.32475, -1.5897, 0.986772)
ob_auto_camera.rotation_euler = (1.09748, -7.21219e-08, 0.694738)
scene.camera = ob_auto_camera
light_auto_sun = bpy.data.lights.new('AutoSun', 'SUN')
light_auto_sun.energy = 3.0
light_auto_sun.angle = 0.0523599
ob_auto_sun = bpy.data.objects.new('AutoSun', light_auto_sun)
scene.collection.objects.link(ob_auto_sun)
ob_auto_sun.rotation_euler = (0.872665, 0.174533, 0.523599)
bpy.context.view_layer.update()
